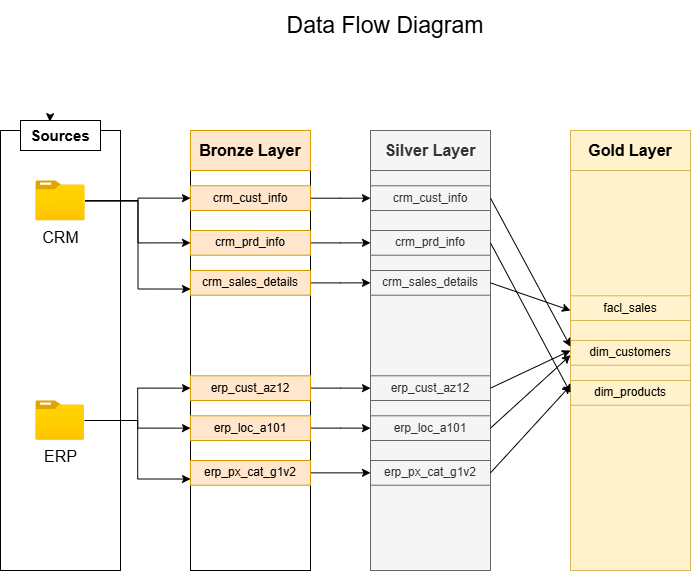

The diagram above was exported from draw.io. Its source (the exported page's mxGraphModel, read from the mxfile embedded in the PNG):
<mxGraphModel dx="1030" dy="626" grid="1" gridSize="10" guides="1" tooltips="1" connect="1" arrows="1" fold="1" page="1" pageScale="1" pageWidth="850" pageHeight="1100" math="0" shadow="0">
  <root>
    <mxCell id="0" />
    <mxCell id="1" parent="0" />
    <mxCell id="wwWlCYZ38gyf8GA-TPPl-4" parent="1" style="rounded=0;whiteSpace=wrap;html=1;" value="" vertex="1">
      <mxGeometry height="440" width="120" x="40" y="160" as="geometry" />
    </mxCell>
    <mxCell id="wwWlCYZ38gyf8GA-TPPl-5" parent="1" style="rounded=0;whiteSpace=wrap;html=1;" value="&lt;font style=&quot;font-size: 15px;&quot;&gt;&lt;b&gt;Sources&lt;/b&gt;&lt;/font&gt;" vertex="1">
      <mxGeometry height="30" width="80" x="60" y="150" as="geometry" />
    </mxCell>
    <mxCell id="wwWlCYZ38gyf8GA-TPPl-6" edge="1" parent="1" source="wwWlCYZ38gyf8GA-TPPl-5" style="edgeStyle=orthogonalEdgeStyle;rounded=0;orthogonalLoop=1;jettySize=auto;html=1;innerLoopWaypoints=1;exitX=0.25;exitY=0;exitDx=0;exitDy=0;entryX=0.367;entryY=0.04;entryDx=0;entryDy=0;entryPerimeter=0;" target="wwWlCYZ38gyf8GA-TPPl-5">
      <mxGeometry relative="1" as="geometry" />
    </mxCell>
    <mxCell id="wwWlCYZ38gyf8GA-TPPl-19" edge="1" parent="1" source="wwWlCYZ38gyf8GA-TPPl-7" style="edgeStyle=orthogonalEdgeStyle;rounded=0;orthogonalLoop=1;jettySize=auto;html=1;entryX=0;entryY=0.5;entryDx=0;entryDy=0;" target="wwWlCYZ38gyf8GA-TPPl-11">
      <mxGeometry relative="1" as="geometry" />
    </mxCell>
    <mxCell id="wwWlCYZ38gyf8GA-TPPl-21" edge="1" parent="1" source="wwWlCYZ38gyf8GA-TPPl-7" style="edgeStyle=orthogonalEdgeStyle;rounded=0;orthogonalLoop=1;jettySize=auto;html=1;entryX=0;entryY=0.75;entryDx=0;entryDy=0;" target="wwWlCYZ38gyf8GA-TPPl-13">
      <mxGeometry relative="1" as="geometry" />
    </mxCell>
    <mxCell id="wwWlCYZ38gyf8GA-TPPl-32" edge="1" parent="1" source="wwWlCYZ38gyf8GA-TPPl-7" style="edgeStyle=orthogonalEdgeStyle;rounded=0;orthogonalLoop=1;jettySize=auto;html=1;entryX=0;entryY=0.5;entryDx=0;entryDy=0;" target="wwWlCYZ38gyf8GA-TPPl-12">
      <mxGeometry relative="1" as="geometry" />
    </mxCell>
    <mxCell id="wwWlCYZ38gyf8GA-TPPl-7" parent="1" style="image;aspect=fixed;html=1;points=[];align=center;fontSize=12;image=img/lib/azure2/general/Folder_Blank.svg;" value="&lt;font style=&quot;font-size: 16px;&quot;&gt;CRM&lt;/font&gt;" vertex="1">
      <mxGeometry height="40.58" width="50" x="75" y="210" as="geometry" />
    </mxCell>
    <mxCell id="wwWlCYZ38gyf8GA-TPPl-25" edge="1" parent="1" source="wwWlCYZ38gyf8GA-TPPl-8" style="edgeStyle=orthogonalEdgeStyle;rounded=0;orthogonalLoop=1;jettySize=auto;html=1;entryX=0;entryY=0.5;entryDx=0;entryDy=0;" target="wwWlCYZ38gyf8GA-TPPl-22">
      <mxGeometry relative="1" as="geometry" />
    </mxCell>
    <mxCell id="wwWlCYZ38gyf8GA-TPPl-26" edge="1" parent="1" source="wwWlCYZ38gyf8GA-TPPl-8" style="edgeStyle=orthogonalEdgeStyle;rounded=0;orthogonalLoop=1;jettySize=auto;html=1;entryX=0;entryY=0.5;entryDx=0;entryDy=0;" target="wwWlCYZ38gyf8GA-TPPl-23">
      <mxGeometry relative="1" as="geometry" />
    </mxCell>
    <mxCell id="wwWlCYZ38gyf8GA-TPPl-27" edge="1" parent="1" source="wwWlCYZ38gyf8GA-TPPl-8" style="edgeStyle=orthogonalEdgeStyle;rounded=0;orthogonalLoop=1;jettySize=auto;html=1;entryX=0;entryY=0.75;entryDx=0;entryDy=0;" target="wwWlCYZ38gyf8GA-TPPl-24">
      <mxGeometry relative="1" as="geometry" />
    </mxCell>
    <mxCell id="wwWlCYZ38gyf8GA-TPPl-8" parent="1" style="image;aspect=fixed;html=1;points=[];align=center;fontSize=12;image=img/lib/azure2/general/Folder_Blank.svg;" value="&lt;font style=&quot;font-size: 16px;&quot;&gt;ERP&lt;/font&gt;" vertex="1">
      <mxGeometry height="40" width="49.29" x="75" y="430" as="geometry" />
    </mxCell>
    <mxCell id="wwWlCYZ38gyf8GA-TPPl-9" parent="1" style="rounded=0;whiteSpace=wrap;html=1;" value="" vertex="1">
      <mxGeometry height="410" width="120" x="230" y="190" as="geometry" />
    </mxCell>
    <mxCell id="wwWlCYZ38gyf8GA-TPPl-10" parent="1" style="rounded=0;whiteSpace=wrap;html=1;fillColor=#ffe6cc;strokeColor=#d79b00;" value="&lt;font style=&quot;font-size: 16px;&quot;&gt;&lt;b&gt;Bronze Layer&lt;/b&gt;&lt;/font&gt;" vertex="1">
      <mxGeometry height="40" width="120" x="230" y="160" as="geometry" />
    </mxCell>
    <mxCell id="fH4mKufgnhpqzp-Xp4e3-10" edge="1" parent="1" source="wwWlCYZ38gyf8GA-TPPl-11" style="edgeStyle=orthogonalEdgeStyle;rounded=0;orthogonalLoop=1;jettySize=auto;html=1;entryX=0;entryY=0.5;entryDx=0;entryDy=0;" target="fH4mKufgnhpqzp-Xp4e3-3">
      <mxGeometry relative="1" as="geometry" />
    </mxCell>
    <mxCell id="wwWlCYZ38gyf8GA-TPPl-11" parent="1" style="rounded=0;whiteSpace=wrap;html=1;fillColor=#ffe6cc;strokeColor=#d79b00;" value="crm_cust_info" vertex="1">
      <mxGeometry height="24.71" width="120" x="230" y="215.29" as="geometry" />
    </mxCell>
    <mxCell id="fH4mKufgnhpqzp-Xp4e3-11" edge="1" parent="1" source="wwWlCYZ38gyf8GA-TPPl-12" style="edgeStyle=orthogonalEdgeStyle;rounded=0;orthogonalLoop=1;jettySize=auto;html=1;entryX=0;entryY=0.5;entryDx=0;entryDy=0;" target="fH4mKufgnhpqzp-Xp4e3-4">
      <mxGeometry relative="1" as="geometry" />
    </mxCell>
    <mxCell id="wwWlCYZ38gyf8GA-TPPl-12" parent="1" style="rounded=0;whiteSpace=wrap;html=1;fillColor=#ffe6cc;strokeColor=#d79b00;" value="crm_prd_info" vertex="1">
      <mxGeometry height="24.71" width="120" x="230" y="260" as="geometry" />
    </mxCell>
    <mxCell id="fH4mKufgnhpqzp-Xp4e3-12" edge="1" parent="1" source="wwWlCYZ38gyf8GA-TPPl-13" style="edgeStyle=orthogonalEdgeStyle;rounded=0;orthogonalLoop=1;jettySize=auto;html=1;entryX=0;entryY=0.5;entryDx=0;entryDy=0;" target="fH4mKufgnhpqzp-Xp4e3-5">
      <mxGeometry relative="1" as="geometry" />
    </mxCell>
    <mxCell id="wwWlCYZ38gyf8GA-TPPl-13" parent="1" style="rounded=0;whiteSpace=wrap;html=1;fillColor=#ffe6cc;strokeColor=#d79b00;" value="crm_sales_details" vertex="1">
      <mxGeometry height="24.71" width="120" x="230" y="300" as="geometry" />
    </mxCell>
    <mxCell id="fH4mKufgnhpqzp-Xp4e3-13" edge="1" parent="1" source="wwWlCYZ38gyf8GA-TPPl-22" style="edgeStyle=orthogonalEdgeStyle;rounded=0;orthogonalLoop=1;jettySize=auto;html=1;entryX=0;entryY=0.5;entryDx=0;entryDy=0;" target="fH4mKufgnhpqzp-Xp4e3-6">
      <mxGeometry relative="1" as="geometry" />
    </mxCell>
    <mxCell id="wwWlCYZ38gyf8GA-TPPl-22" parent="1" style="rounded=0;whiteSpace=wrap;html=1;fillColor=#ffe6cc;strokeColor=#d79b00;" value="erp_cust_az12" vertex="1">
      <mxGeometry height="24.71" width="120" x="230" y="405.29" as="geometry" />
    </mxCell>
    <mxCell id="fH4mKufgnhpqzp-Xp4e3-14" edge="1" parent="1" source="wwWlCYZ38gyf8GA-TPPl-23" style="edgeStyle=orthogonalEdgeStyle;rounded=0;orthogonalLoop=1;jettySize=auto;html=1;entryX=0;entryY=0.5;entryDx=0;entryDy=0;" target="fH4mKufgnhpqzp-Xp4e3-7">
      <mxGeometry relative="1" as="geometry" />
    </mxCell>
    <mxCell id="wwWlCYZ38gyf8GA-TPPl-23" parent="1" style="rounded=0;whiteSpace=wrap;html=1;fillColor=#ffe6cc;strokeColor=#d79b00;" value="erp_loc_a101" vertex="1">
      <mxGeometry height="24.71" width="120" x="230" y="445.29" as="geometry" />
    </mxCell>
    <mxCell id="fH4mKufgnhpqzp-Xp4e3-15" edge="1" parent="1" source="wwWlCYZ38gyf8GA-TPPl-24" style="edgeStyle=orthogonalEdgeStyle;rounded=0;orthogonalLoop=1;jettySize=auto;html=1;" target="fH4mKufgnhpqzp-Xp4e3-8">
      <mxGeometry relative="1" as="geometry" />
    </mxCell>
    <mxCell id="wwWlCYZ38gyf8GA-TPPl-24" parent="1" style="rounded=0;whiteSpace=wrap;html=1;fillColor=#ffe6cc;strokeColor=#d79b00;" value="erp_px_cat_g1v2" vertex="1">
      <mxGeometry height="24.71" width="120" x="230" y="490" as="geometry" />
    </mxCell>
    <mxCell id="wwWlCYZ38gyf8GA-TPPl-28" parent="1" style="text;html=1;whiteSpace=wrap;strokeColor=none;fillColor=none;align=center;verticalAlign=middle;rounded=0;" value="&lt;font style=&quot;font-size: 23px;&quot;&gt;Data Flow Diagram&lt;/font&gt;" vertex="1">
      <mxGeometry height="50" width="230" x="310" y="30" as="geometry" />
    </mxCell>
    <mxCell id="fH4mKufgnhpqzp-Xp4e3-1" parent="1" style="rounded=0;whiteSpace=wrap;html=1;fillColor=#f5f5f5;fontColor=#333333;strokeColor=#666666;" value="" vertex="1">
      <mxGeometry height="410" width="120" x="410" y="190" as="geometry" />
    </mxCell>
    <mxCell id="fH4mKufgnhpqzp-Xp4e3-2" parent="1" style="rounded=0;whiteSpace=wrap;html=1;fillColor=#f5f5f5;strokeColor=#666666;fontColor=#333333;" value="&lt;font style=&quot;font-size: 16px;&quot;&gt;&lt;b&gt;Silver Layer&lt;/b&gt;&lt;/font&gt;" vertex="1">
      <mxGeometry height="40" width="120" x="410" y="160" as="geometry" />
    </mxCell>
    <mxCell id="fH4mKufgnhpqzp-Xp4e3-3" parent="1" style="rounded=0;whiteSpace=wrap;html=1;fillColor=#f5f5f5;strokeColor=#666666;fontColor=#333333;" value="crm_cust_info" vertex="1">
      <mxGeometry height="24.71" width="120" x="410" y="215.29" as="geometry" />
    </mxCell>
    <mxCell id="fH4mKufgnhpqzp-Xp4e3-4" parent="1" style="rounded=0;whiteSpace=wrap;html=1;fillColor=#f5f5f5;strokeColor=#666666;fontColor=#333333;" value="crm_prd_info" vertex="1">
      <mxGeometry height="24.71" width="120" x="410" y="260" as="geometry" />
    </mxCell>
    <mxCell id="fH4mKufgnhpqzp-Xp4e3-5" parent="1" style="rounded=0;whiteSpace=wrap;html=1;fillColor=#f5f5f5;strokeColor=#666666;fontColor=#333333;" value="crm_sales_details" vertex="1">
      <mxGeometry height="24.71" width="120" x="410" y="300" as="geometry" />
    </mxCell>
    <mxCell id="fH4mKufgnhpqzp-Xp4e3-6" parent="1" style="rounded=0;whiteSpace=wrap;html=1;fillColor=#f5f5f5;strokeColor=#666666;fontColor=#333333;" value="erp_cust_az12" vertex="1">
      <mxGeometry height="24.71" width="120" x="410" y="405.29" as="geometry" />
    </mxCell>
    <mxCell id="fH4mKufgnhpqzp-Xp4e3-7" parent="1" style="rounded=0;whiteSpace=wrap;html=1;fillColor=#f5f5f5;strokeColor=#666666;fontColor=#333333;" value="erp_loc_a101" vertex="1">
      <mxGeometry height="24.71" width="120" x="410" y="445.29" as="geometry" />
    </mxCell>
    <mxCell id="fH4mKufgnhpqzp-Xp4e3-8" parent="1" style="rounded=0;whiteSpace=wrap;html=1;fillColor=#f5f5f5;strokeColor=#666666;fontColor=#333333;" value="erp_px_cat_g1v2" vertex="1">
      <mxGeometry height="24.71" width="120" x="410" y="490" as="geometry" />
    </mxCell>
    <mxCell id="J3ggfIoILG2dMCBqmfV_-8" parent="1" style="rounded=0;whiteSpace=wrap;html=1;fillColor=#fff2cc;strokeColor=#d6b656;" value="" vertex="1">
      <mxGeometry height="410" width="120" x="610" y="190" as="geometry" />
    </mxCell>
    <mxCell id="J3ggfIoILG2dMCBqmfV_-9" parent="1" style="rounded=0;whiteSpace=wrap;html=1;fillColor=#fff2cc;strokeColor=#d6b656;" value="&lt;font style=&quot;font-size: 16px;&quot;&gt;&lt;b&gt;Gold Layer&lt;/b&gt;&lt;/font&gt;" vertex="1">
      <mxGeometry height="40" width="120" x="610" y="160" as="geometry" />
    </mxCell>
    <mxCell id="J3ggfIoILG2dMCBqmfV_-10" parent="1" style="rounded=0;whiteSpace=wrap;html=1;fillColor=#fff2cc;strokeColor=#d6b656;" value="facl_sales" vertex="1">
      <mxGeometry height="24.71" width="120" x="610" y="325.28999999999996" as="geometry" />
    </mxCell>
    <mxCell id="J3ggfIoILG2dMCBqmfV_-11" parent="1" style="rounded=0;whiteSpace=wrap;html=1;fillColor=#fff2cc;strokeColor=#d6b656;" value="dim_customers" vertex="1">
      <mxGeometry height="24.71" width="120" x="610" y="370" as="geometry" />
    </mxCell>
    <mxCell id="J3ggfIoILG2dMCBqmfV_-12" parent="1" style="rounded=0;whiteSpace=wrap;html=1;fillColor=#fff2cc;strokeColor=#d6b656;" value="dim_products" vertex="1">
      <mxGeometry height="24.71" width="120" x="610" y="410" as="geometry" />
    </mxCell>
    <mxCell id="J3ggfIoILG2dMCBqmfV_-16" edge="1" parent="1" source="fH4mKufgnhpqzp-Xp4e3-5" style="endArrow=classic;html=1;rounded=0;exitX=1;exitY=0.5;exitDx=0;exitDy=0;" value="">
      <mxGeometry height="50" relative="1" width="50" as="geometry">
        <mxPoint x="560" y="390" as="sourcePoint" />
        <mxPoint x="610" y="340" as="targetPoint" />
      </mxGeometry>
    </mxCell>
    <mxCell id="J3ggfIoILG2dMCBqmfV_-17" edge="1" parent="1" source="fH4mKufgnhpqzp-Xp4e3-3" style="endArrow=classic;html=1;rounded=0;exitX=1;exitY=0.5;exitDx=0;exitDy=0;entryX=0;entryY=0.25;entryDx=0;entryDy=0;" target="J3ggfIoILG2dMCBqmfV_-11" value="">
      <mxGeometry height="50" relative="1" width="50" as="geometry">
        <mxPoint x="560" y="420" as="sourcePoint" />
        <mxPoint x="590" y="370" as="targetPoint" />
      </mxGeometry>
    </mxCell>
    <mxCell id="J3ggfIoILG2dMCBqmfV_-18" edge="1" parent="1" source="fH4mKufgnhpqzp-Xp4e3-6" style="endArrow=classic;html=1;rounded=0;exitX=1;exitY=0.5;exitDx=0;exitDy=0;" value="">
      <mxGeometry height="50" relative="1" width="50" as="geometry">
        <mxPoint x="560" y="430" as="sourcePoint" />
        <mxPoint x="610" y="380" as="targetPoint" />
      </mxGeometry>
    </mxCell>
    <mxCell id="J3ggfIoILG2dMCBqmfV_-20" edge="1" parent="1" source="fH4mKufgnhpqzp-Xp4e3-7" style="endArrow=classic;html=1;rounded=0;exitX=1;exitY=0.5;exitDx=0;exitDy=0;" value="">
      <mxGeometry height="50" relative="1" width="50" as="geometry">
        <mxPoint x="560" y="434.71" as="sourcePoint" />
        <mxPoint x="610" y="384.71" as="targetPoint" />
      </mxGeometry>
    </mxCell>
    <mxCell id="J3ggfIoILG2dMCBqmfV_-21" edge="1" parent="1" source="fH4mKufgnhpqzp-Xp4e3-8" style="endArrow=classic;html=1;rounded=0;exitX=1;exitY=0.5;exitDx=0;exitDy=0;" value="">
      <mxGeometry height="50" relative="1" width="50" as="geometry">
        <mxPoint x="560" y="465" as="sourcePoint" />
        <mxPoint x="610" y="415" as="targetPoint" />
      </mxGeometry>
    </mxCell>
    <mxCell id="J3ggfIoILG2dMCBqmfV_-22" edge="1" parent="1" source="fH4mKufgnhpqzp-Xp4e3-4" style="endArrow=classic;html=1;rounded=0;exitX=1;exitY=0.5;exitDx=0;exitDy=0;entryX=0;entryY=0.5;entryDx=0;entryDy=0;" target="J3ggfIoILG2dMCBqmfV_-12" value="">
      <mxGeometry height="50" relative="1" width="50" as="geometry">
        <mxPoint x="550" y="460" as="sourcePoint" />
        <mxPoint x="600" y="410" as="targetPoint" />
      </mxGeometry>
    </mxCell>
  </root>
</mxGraphModel>